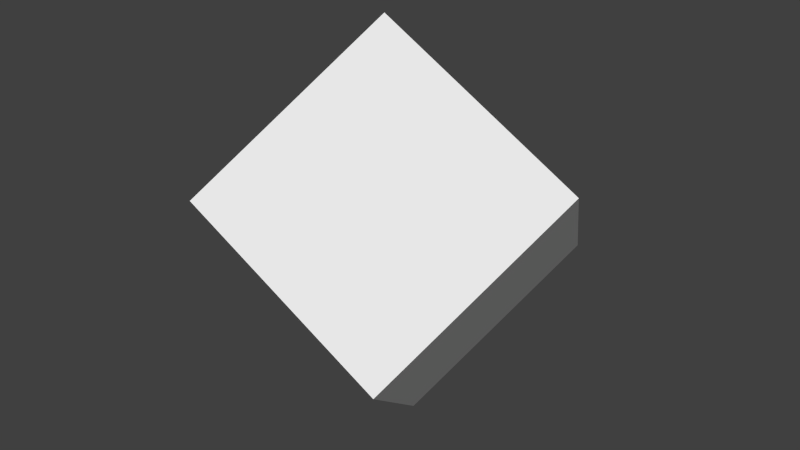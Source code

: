# Source: Manipulator.blend  (saved by Blender 2.73.0; exported with 4.5.12 LTS)
import bpy
from mathutils import Matrix  # noqa: F401  (used for matrix-valued properties, if any)

bpy.ops.wm.read_factory_settings(use_empty=True)
scene = bpy.context.scene
scene.name = 'Scene'

# ---- collections
col_collection_1 = bpy.data.collections.new('Collection 1'); scene.collection.children.link(col_collection_1)

# ---- world
world_world = bpy.data.worlds.new('World'); scene.world = world_world
world_world.color = (0.05088, 0.05088, 0.05088)
world_world.use_sun_shadow = False
world_world.sun_shadow_jitter_overblur = 0.0
world_world.cycles.sampling_method = 'MANUAL'
world_world.cycles.sample_map_resolution = 256

# ---- meshes
me_cube_002 = bpy.data.meshes.new('Cube.002')
me_cube_002.from_pydata([(-1.0, -1.0, -1.0), (-1.0, 1.0, -1.0), (1.0, 1.0, -1.0), (1.0, -1.0, -1.0), (-1.0, -1.0, 1.0), (-1.0, 1.0, 1.0), (1.0, 1.0, 1.0), (1.0, -1.0, 1.0)], [], [(4, 5, 1, 0), (5, 6, 2, 1), (6, 7, 3, 2), (7, 4, 0, 3), (0, 1, 2, 3), (7, 6, 5, 4)])
me_cube_002.use_remesh_preserve_volume = False
me_cube_002.use_remesh_preserve_attributes = False
me_cube_002.use_mirror_vertex_groups = False
me_cube_002.update()
me_cube_001 = bpy.data.meshes.new('Cube.001')
me_cube_001.from_pydata([(-1.0, -1.0, -1.0), (-1.0, -0.84, -0.84), (-1.0, 0.84, -0.84), (-1.0, 0.84, 0.84), (-1.0, 1.0, 1.0), (-1.0, 1.0, -1.0), (1.0, 1.0, -1.0), (0.8527, 0.84, -1.0), (-0.8272, 0.84, -1.0), (-0.8272, -0.84, -1.0), (-1.0, -1.0, 1.0), (-1.0, -0.84, 0.84), (-0.84, -0.84, -0.84), (-0.84, 0.84, -0.84), (-0.84, 0.84, 0.84), (-0.8272, 1.0, 0.8249), (-0.8272, 1.0, -0.8551), (1.0, 1.0, 1.0), (0.8527, 1.0, 0.8249), (0.8527, -0.84, -1.0), (1.0, -1.0, -1.0), (0.8527, 1.0, -0.8551), (-0.8272, 0.84, -0.8551), (0.8527, 0.84, -0.8551), (-0.8272, -0.84, -0.8551), (-0.8272, 0.0837, -0.8551), (-0.8272, -0.2611, -0.8551), (-0.8272, -1.0, -0.8551), (-0.8272, -1.0, 0.8249), (0.8527, -1.0, 0.8249), (1.0, -1.0, 1.0), (0.8527, -1.0, -0.8551), (-0.8272, -0.84, 1.0), (-0.8272, 0.84, 1.0), (0.8527, 0.84, 1.0), (-0.84, -0.84, 0.84), (-0.8272, 0.84, -0.84), (-0.8272, -0.84, -0.84), (-0.8272, -0.2611, -0.84), (-0.8272, 0.0837, -0.84), (-0.8272, 0.84, 0.322), (-0.8272, 0.84, 0.8249), (-0.8272, 0.84, 0.84), (-0.8272, 0.84, -0.3951), (0.8527, 0.84, 0.8249), (0.84, 0.84, 0.8249), (0.5017, 0.84, 0.8249), (-0.2633, 0.84, 0.8249), (0.8527, -0.84, -0.8551), (0.8527, -0.2611, -0.8551), (0.8527, 0.0837, -0.8551), (1.0, -0.84, -0.84), (1.0, 0.84, 0.84), (1.0, 0.84, -0.84), (0.8527, 0.84, -0.84), (0.8527, 0.84, -0.3951), (0.8527, 0.84, 0.322), (1.0, -0.84, 0.84), (0.8527, -0.84, 1.0), (-0.8272, -0.84, 0.84), (-0.2633, 0.84, 0.84), (0.5017, 0.84, 0.84), (0.84, 0.84, 0.84), (0.8527, 0.84, 0.84), (-0.8272, -0.84, -0.3951), (-0.8272, -0.84, 0.8249), (-0.8272, -0.84, 0.322), (0.8527, 0.0837, -0.84), (0.8527, -0.84, -0.84), (0.8527, -0.2611, -0.84), (0.8527, -0.84, 0.322), (0.8527, -0.84, 0.8249), (0.8527, -0.84, 0.84), (0.8527, -0.84, -0.3951), (0.84, -0.84, 0.84), (0.5017, -0.84, 0.84), (-0.2633, -0.84, 0.84), (-0.2633, -0.84, 0.8249), (0.84, -0.84, 0.8249), (0.5017, -0.84, 0.8249)], [], [(0, 1, 2, 3, 4, 5), (0, 5, 6, 7, 8, 9), (0, 10, 4, 3, 11, 1), (2, 1, 12, 13), (3, 2, 13, 14), (15, 16, 5, 4, 17, 18), (0, 9, 19, 7, 6, 20), (16, 21, 18, 17, 6, 5), (22, 8, 7, 23), (24, 9, 8, 22, 25, 26), (0, 27, 28, 29, 30, 10), (0, 20, 30, 29, 31, 27), (4, 10, 32, 33, 34, 17), (14, 35, 11, 3), (35, 12, 1, 11), (36, 13, 12, 37, 38, 39), (40, 41, 42, 14, 13, 36, 43), (44, 45, 46, 47, 41, 15, 18), (15, 41, 40, 43, 36, 22, 16), (48, 19, 9, 24), (49, 50, 23, 7, 19, 48), (51, 20, 6, 17, 52, 53), (22, 23, 21, 16), (44, 18, 21, 23, 54, 55, 56), (25, 22, 36, 39), (57, 52, 17, 30, 20, 51), (10, 30, 17, 34, 58, 32), (33, 32, 59, 42), (34, 33, 42, 60, 61, 62, 63), (59, 35, 14, 42), (64, 37, 12, 35, 59, 65, 66), (47, 60, 42, 41), (44, 63, 62, 45), (45, 62, 61, 46), (46, 61, 60, 47), (67, 54, 23, 50), (68, 51, 53, 54, 67, 69), (55, 54, 53, 52, 63, 44, 56), (70, 71, 72, 57, 51, 68, 73), (63, 52, 57, 72), (58, 34, 63, 72), (32, 58, 72, 74, 75, 76, 59), (65, 59, 76, 77), (78, 74, 72, 71), (79, 75, 74, 78), (77, 76, 75, 79), (26, 38, 37, 24), (39, 38, 26, 25), (48, 68, 69, 49), (50, 49, 69, 67), (24, 37, 64, 66, 65, 28, 27), (27, 31, 48, 24), (29, 28, 65, 77, 79, 78, 71), (48, 31, 29, 71, 70, 73, 68)])
me_cube_001.use_remesh_preserve_volume = False
me_cube_001.use_remesh_preserve_attributes = False
me_cube_001.use_mirror_vertex_groups = False
me_cube_001.update()

# ---- objects
ob_cube_001 = bpy.data.objects.new('Cube.001', me_cube_002)
ob_cube = bpy.data.objects.new('Cube', me_cube_001)

# ---- transforms, parenting, visibility, modifiers, constraints
ob_cube_001.location = (0.01457, 1.313, -0.0151)
ob_cube_001.rotation_euler = (0.792, 0.5347, 0.03789)
ob_cube_001.scale = (0.2763, 0.2763, 0.2763)
ob_cube_001.lineart.crease_threshold = 0.0
ob_cube.location = (0.001788, 1.335, 0.0)
ob_cube.hide_render = True
ob_cube.lineart.crease_threshold = 0.0

# ---- collection membership
col_collection_1.objects.link(ob_cube_001)
col_collection_1.objects.link(ob_cube)

# ---- scene / render settings (as saved in the file)
scene.frame_start = 1; scene.frame_end = 250; scene.frame_set(1)
scene.render.engine = 'BLENDER_EEVEE_NEXT'
scene.render.resolution_percentage = 50
scene.render.dither_intensity = 0.0
scene.cycles.use_denoising = False
scene.cycles.samples = 10
scene.cycles.sampling_pattern = 'TABULATED_SOBOL'
scene.cycles.light_sampling_threshold = 0.0
scene.cycles.use_adaptive_sampling = False
scene.cycles.use_light_tree = False
scene.cycles.blur_glossy = 0.0
scene.cycles.pixel_filter_type = 'GAUSSIAN'
scene.cycles.sample_clamp_indirect = 0.0
scene.view_settings.view_transform = 'Standard'
bpy.context.view_layer.update()

# ---- added for rendering (the .blend has no active camera and no usable light): camera, sun
cam_auto = bpy.data.cameras.new('AutoCamera')
cam_auto.lens = 50.0
cam_auto.sensor_width = 36.0
cam_auto.clip_end = 1000.0
ob_auto_camera = bpy.data.objects.new('AutoCamera', cam_auto)
scene.collection.objects.link(ob_auto_camera)
ob_auto_camera.location = (1.42128, -0.375412, 1.11026)
ob_auto_camera.rotation_euler = (1.09748, -7.21219e-08, 0.694738)
scene.camera = ob_auto_camera
light_auto_sun = bpy.data.lights.new('AutoSun', 'SUN')
light_auto_sun.energy = 3.0
light_auto_sun.angle = 0.0523599
ob_auto_sun = bpy.data.objects.new('AutoSun', light_auto_sun)
scene.collection.objects.link(ob_auto_sun)
ob_auto_sun.rotation_euler = (0.872665, 0.174533, 0.523599)
bpy.context.view_layer.update()
